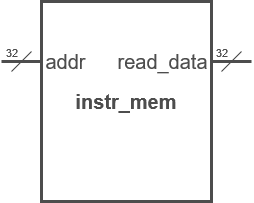

The diagram above was exported from draw.io. Its source (the exported page's mxGraphModel, read from the mxfile embedded in the PNG):
<mxGraphModel dx="1195" dy="605" grid="1" gridSize="10" guides="1" tooltips="1" connect="1" arrows="1" fold="1" page="1" pageScale="1" pageWidth="827" pageHeight="1169" math="0" shadow="0">
  <root>
    <mxCell id="0" />
    <mxCell id="1" parent="0" />
    <mxCell id="2" value="instr_mem" style="rounded=0;whiteSpace=wrap;html=1;strokeWidth=3;fontSize=20;fontStyle=1;fillColor=none;fontColor=#4D4D4D;strokeColor=#4D4D4D;" vertex="1" parent="1">
      <mxGeometry x="250" y="130" width="170" height="200" as="geometry" />
    </mxCell>
    <mxCell id="3" value="" style="endArrow=none;html=1;rounded=0;strokeWidth=3;fontColor=#4D4D4D;strokeColor=#4D4D4D;" edge="1" parent="1">
      <mxGeometry width="50" height="50" relative="1" as="geometry">
        <mxPoint x="210" y="190" as="sourcePoint" />
        <mxPoint x="250" y="190" as="targetPoint" />
      </mxGeometry>
    </mxCell>
    <mxCell id="4" value="addr" style="edgeLabel;html=1;align=center;verticalAlign=middle;resizable=0;points=[];fontSize=20;labelBackgroundColor=none;fontColor=#4D4D4D;" vertex="1" connectable="0" parent="3">
      <mxGeometry x="0.7111" y="-1" relative="1" as="geometry">
        <mxPoint x="29" y="-1" as="offset" />
      </mxGeometry>
    </mxCell>
    <mxCell id="5" value="" style="endArrow=none;html=1;rounded=0;strokeWidth=3;fontColor=#4D4D4D;strokeColor=#4D4D4D;" edge="1" parent="1">
      <mxGeometry width="50" height="50" relative="1" as="geometry">
        <mxPoint x="420" y="190" as="sourcePoint" />
        <mxPoint x="460" y="190" as="targetPoint" />
      </mxGeometry>
    </mxCell>
    <mxCell id="6" value="read_data" style="edgeLabel;html=1;align=center;verticalAlign=middle;resizable=0;points=[];fontSize=20;labelBackgroundColor=none;fontColor=#4D4D4D;" vertex="1" connectable="0" parent="5">
      <mxGeometry x="-0.3778" y="-1" relative="1" as="geometry">
        <mxPoint x="-62" y="-1" as="offset" />
      </mxGeometry>
    </mxCell>
    <mxCell id="7" value="" style="endArrow=none;html=1;rounded=0;fontColor=#4D4D4D;strokeColor=#4D4D4D;" edge="1" parent="1">
      <mxGeometry width="50" height="50" relative="1" as="geometry">
        <mxPoint x="220" y="200" as="sourcePoint" />
        <mxPoint x="240" y="180" as="targetPoint" />
      </mxGeometry>
    </mxCell>
    <mxCell id="8" value="32" style="edgeLabel;html=1;align=center;verticalAlign=middle;resizable=0;points=[];labelBackgroundColor=none;fontColor=#4D4D4D;" vertex="1" connectable="0" parent="7">
      <mxGeometry x="0.4667" relative="1" as="geometry">
        <mxPoint x="-15" y="-5" as="offset" />
      </mxGeometry>
    </mxCell>
    <mxCell id="9" value="" style="endArrow=none;html=1;rounded=0;fontColor=#4D4D4D;strokeColor=#4D4D4D;" edge="1" parent="1">
      <mxGeometry width="50" height="50" relative="1" as="geometry">
        <mxPoint x="430" y="200" as="sourcePoint" />
        <mxPoint x="450" y="180" as="targetPoint" />
      </mxGeometry>
    </mxCell>
    <mxCell id="10" value="32" style="edgeLabel;html=1;align=center;verticalAlign=middle;resizable=0;points=[];labelBackgroundColor=none;fontColor=#4D4D4D;" vertex="1" connectable="0" parent="9">
      <mxGeometry x="0.4667" relative="1" as="geometry">
        <mxPoint x="-15" y="-5" as="offset" />
      </mxGeometry>
    </mxCell>
  </root>
</mxGraphModel>